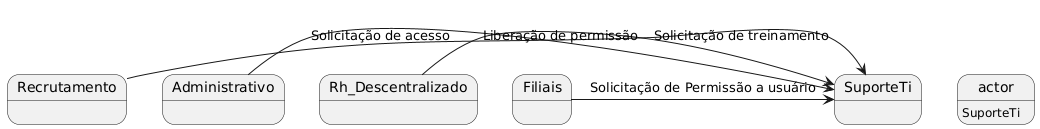

The diagram above was rendered by PlantUML. Its source (embedded in the PNG):
@startuml
actor: SuporteTi
Recrutamento -> SuporteTi :Solicitação de treinamento
Administrativo -> SuporteTi: Solicitação de acesso
Rh_Descentralizado -> SuporteTi: Liberação de permissão
Filiais -> SuporteTi: Solicitação de Permissão a usuário
@enduml